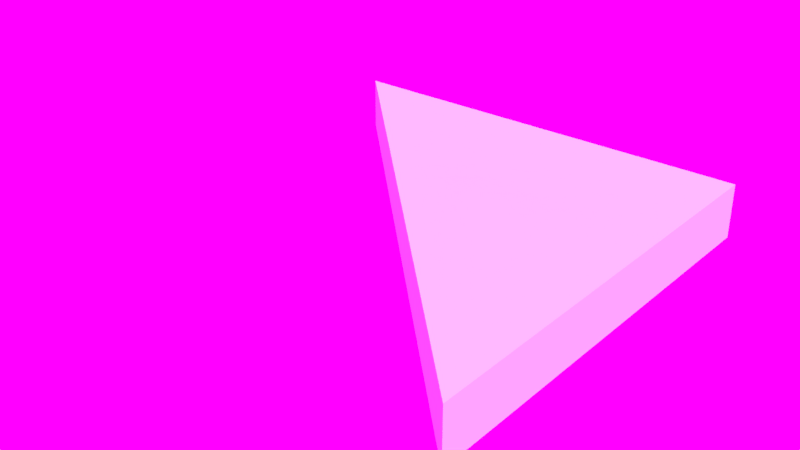 # Source: SM_RH_Triangle_2x2x0.25.blend  (saved by Blender 2.79.0; exported with 4.5.12 LTS)
import bpy
from mathutils import Matrix  # noqa: F401  (used for matrix-valued properties, if any)

bpy.ops.wm.read_factory_settings(use_empty=True)
scene = bpy.context.scene
scene.name = 'Scene'

# ---- collections
col_collection_2 = bpy.data.collections.new('Collection 2'); scene.collection.children.link(col_collection_2)

# ---- images (referenced by path relative to the original .blend; pixels are not part of the script)
import os
ASSET_DIR = os.environ.get("B2B_ASSET_DIR", "")  # directory of the original .blend (textures are referenced by path, not embedded)
HERE = os.path.dirname(os.path.abspath(__file__))  # packed textures are extracted next to this script under _unpacked/

def load_image(name, relpath, width, height, colorspace="sRGB"):
    """Load a texture the original file referenced (path relative to the .blend, or extracted next to this script)."""
    p = next((c for c in (os.path.join(HERE, relpath), os.path.join(ASSET_DIR, relpath)) if relpath and os.path.exists(c)), "")
    if p:
        img = bpy.data.images.load(p, check_existing=True)
        img.name = name
    else:  # same state as the original file: an image datablock whose file is absent (Cycles renders it pink)
        img = bpy.data.images.new(name, width, height)
        img.source = "FILE"
        img.filepath = "//" + (relpath or name)
    img.colorspace_settings.name = colorspace
    return img
img_sky_photo3_jpg = load_image('sky_photo3.jpg', 'Assets/sky_photo3.jpg', 1024, 1024, 'sRGB')

# ---- world
world_world = bpy.data.worlds.new('World'); scene.world = world_world
world_world.use_nodes = True; world_world.node_tree.nodes.clear()
_N = world_world.node_tree.nodes; _L = world_world.node_tree.links
n0 = _N.new('ShaderNodeOutputWorld'); n0.name = 'World Output'; n0.location = (300, 300)
n1 = _N.new('ShaderNodeBackground'); n1.name = 'Background'; n1.location = (10, 300)
n1.inputs[1].default_value = 2.5
n2 = _N.new('ShaderNodeTexEnvironment'); n2.name = 'Environment Texture'; n2.location = (-180, 300)
n2.width = 140
n2.image = img_sky_photo3_jpg
_L.new(n1.outputs[0], n0.inputs[0])
_L.new(n2.outputs[0], n1.inputs[0])
n0.is_active_output = True
world_world.color = (0.05088, 0.05088, 0.05088)
world_world.use_sun_shadow = False
world_world.sun_shadow_jitter_overblur = 0.0
world_world.cycles.sampling_method = 'MANUAL'

# ---- meshes
me_sm_rh_triangle_2x2x0_25 = bpy.data.meshes.new('SM_RH_Triangle_2x2x0.25')
me_sm_rh_triangle_2x2x0_25.from_pydata([(1.0, -1.0, 0.0), (1.0, -1.0, 0.0), (-1.0, 1.0, 0.0), (1.0, 1.0, 0.0), (-1.0, 1.0, 0.0), (1.0, 1.0, 0.0), (1.0, -1.0, 0.25), (-1.0, 1.0, 0.25), (1.0, 1.0, 0.25)], [], [(3, 1, 2), (4, 0, 6, 7), (2, 1, 0, 4), (3, 2, 4, 5), (1, 3, 5, 0), (8, 7, 6), (0, 5, 8, 6), (5, 4, 7, 8)])
me_sm_rh_triangle_2x2x0_25.use_remesh_preserve_volume = False
me_sm_rh_triangle_2x2x0_25.use_remesh_preserve_attributes = False
me_sm_rh_triangle_2x2x0_25.use_mirror_vertex_groups = False
me_sm_rh_triangle_2x2x0_25.update()

# ---- objects
ob_sm_rh_triangle_2x2x0_25 = bpy.data.objects.new('SM_RH_Triangle_2x2x0.25', me_sm_rh_triangle_2x2x0_25)

# ---- transforms, parenting, visibility, modifiers, constraints
ob_sm_rh_triangle_2x2x0_25.location = (0.0, 0.0, 0.0)
ob_sm_rh_triangle_2x2x0_25.lineart.crease_threshold = 0.0

# ---- collection membership
col_collection_2.objects.link(ob_sm_rh_triangle_2x2x0_25)

# ---- scene / render settings (as saved in the file)
scene.frame_start = 1; scene.frame_end = 250; scene.frame_set(5)
scene.render.engine = 'CYCLES'
scene.render.resolution_percentage = 50
scene.render.dither_intensity = 0.0
scene.cycles.use_denoising = False
scene.cycles.samples = 200
scene.cycles.sampling_pattern = 'TABULATED_SOBOL'
scene.cycles.use_adaptive_sampling = False
scene.cycles.use_light_tree = False
scene.cycles.blur_glossy = 0.0
scene.cycles.sample_clamp_indirect = 0.0
scene.view_settings.view_transform = 'Standard'
bpy.context.view_layer.update()

# ---- added for rendering (the .blend has no active camera and no usable light): camera, sun
cam_auto = bpy.data.cameras.new('AutoCamera')
cam_auto.lens = 50.0
cam_auto.sensor_width = 36.0
cam_auto.clip_end = 1000.0
ob_auto_camera = bpy.data.objects.new('AutoCamera', cam_auto)
scene.collection.objects.link(ob_auto_camera)
ob_auto_camera.location = (2.62713, -3.15256, 2.22671)
ob_auto_camera.rotation_euler = (1.09748, -7.21219e-08, 0.694738)
scene.camera = ob_auto_camera
light_auto_sun = bpy.data.lights.new('AutoSun', 'SUN')
light_auto_sun.energy = 3.0
light_auto_sun.angle = 0.0523599
ob_auto_sun = bpy.data.objects.new('AutoSun', light_auto_sun)
scene.collection.objects.link(ob_auto_sun)
ob_auto_sun.rotation_euler = (0.872665, 0.174533, 0.523599)
bpy.context.view_layer.update()
